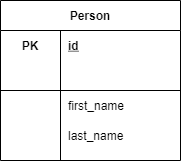

The diagram above was exported from draw.io. Its source (the exported page's mxGraphModel, read from the mxfile embedded in the PNG):
<mxGraphModel dx="1422" dy="762" grid="1" gridSize="10" guides="1" tooltips="1" connect="1" arrows="1" fold="1" page="1" pageScale="1" pageWidth="1169" pageHeight="826" background="#ffffff" math="0" shadow="0">
  <root>
    <mxCell id="0" />
    <mxCell id="1" parent="0" />
    <mxCell id="p5GQQ39Amv0A14649QNb-41" value="Person" style="shape=table;startSize=30;container=1;collapsible=1;childLayout=tableLayout;fixedRows=1;rowLines=0;fontStyle=1;align=center;resizeLast=1;" vertex="1" parent="1">
      <mxGeometry x="40" y="40" width="180" height="160" as="geometry" />
    </mxCell>
    <mxCell id="p5GQQ39Amv0A14649QNb-42" value="" style="shape=partialRectangle;collapsible=0;dropTarget=0;pointerEvents=0;fillColor=none;top=0;left=0;bottom=0;right=0;points=[[0,0.5],[1,0.5]];portConstraint=eastwest;" vertex="1" parent="p5GQQ39Amv0A14649QNb-41">
      <mxGeometry y="30" width="180" height="30" as="geometry" />
    </mxCell>
    <mxCell id="p5GQQ39Amv0A14649QNb-43" value="PK" style="shape=partialRectangle;connectable=0;fillColor=none;top=0;left=0;bottom=0;right=0;fontStyle=1;overflow=hidden;" vertex="1" parent="p5GQQ39Amv0A14649QNb-42">
      <mxGeometry width="60" height="30" as="geometry" />
    </mxCell>
    <mxCell id="p5GQQ39Amv0A14649QNb-44" value="id" style="shape=partialRectangle;connectable=0;fillColor=none;top=0;left=0;bottom=0;right=0;align=left;spacingLeft=6;fontStyle=5;overflow=hidden;" vertex="1" parent="p5GQQ39Amv0A14649QNb-42">
      <mxGeometry x="60" width="120" height="30" as="geometry" />
    </mxCell>
    <mxCell id="p5GQQ39Amv0A14649QNb-45" value="" style="shape=partialRectangle;collapsible=0;dropTarget=0;pointerEvents=0;fillColor=none;top=0;left=0;bottom=1;right=0;points=[[0,0.5],[1,0.5]];portConstraint=eastwest;" vertex="1" parent="p5GQQ39Amv0A14649QNb-41">
      <mxGeometry y="60" width="180" height="30" as="geometry" />
    </mxCell>
    <mxCell id="p5GQQ39Amv0A14649QNb-46" value="" style="shape=partialRectangle;connectable=0;fillColor=none;top=0;left=0;bottom=0;right=0;fontStyle=1;overflow=hidden;" vertex="1" parent="p5GQQ39Amv0A14649QNb-45">
      <mxGeometry width="60" height="30" as="geometry" />
    </mxCell>
    <mxCell id="p5GQQ39Amv0A14649QNb-47" value="" style="shape=partialRectangle;connectable=0;fillColor=none;top=0;left=0;bottom=0;right=0;align=left;spacingLeft=6;fontStyle=5;overflow=hidden;" vertex="1" parent="p5GQQ39Amv0A14649QNb-45">
      <mxGeometry x="60" width="120" height="30" as="geometry" />
    </mxCell>
    <mxCell id="p5GQQ39Amv0A14649QNb-48" value="" style="shape=partialRectangle;collapsible=0;dropTarget=0;pointerEvents=0;fillColor=none;top=0;left=0;bottom=0;right=0;points=[[0,0.5],[1,0.5]];portConstraint=eastwest;" vertex="1" parent="p5GQQ39Amv0A14649QNb-41">
      <mxGeometry y="90" width="180" height="30" as="geometry" />
    </mxCell>
    <mxCell id="p5GQQ39Amv0A14649QNb-49" value="" style="shape=partialRectangle;connectable=0;fillColor=none;top=0;left=0;bottom=0;right=0;editable=1;overflow=hidden;" vertex="1" parent="p5GQQ39Amv0A14649QNb-48">
      <mxGeometry width="60" height="30" as="geometry" />
    </mxCell>
    <mxCell id="p5GQQ39Amv0A14649QNb-50" value="first_name" style="shape=partialRectangle;connectable=0;fillColor=none;top=0;left=0;bottom=0;right=0;align=left;spacingLeft=6;overflow=hidden;" vertex="1" parent="p5GQQ39Amv0A14649QNb-48">
      <mxGeometry x="60" width="120" height="30" as="geometry" />
    </mxCell>
    <mxCell id="p5GQQ39Amv0A14649QNb-51" value="" style="shape=partialRectangle;collapsible=0;dropTarget=0;pointerEvents=0;fillColor=none;top=0;left=0;bottom=0;right=0;points=[[0,0.5],[1,0.5]];portConstraint=eastwest;" vertex="1" parent="p5GQQ39Amv0A14649QNb-41">
      <mxGeometry y="120" width="180" height="30" as="geometry" />
    </mxCell>
    <mxCell id="p5GQQ39Amv0A14649QNb-52" value="" style="shape=partialRectangle;connectable=0;fillColor=none;top=0;left=0;bottom=0;right=0;editable=1;overflow=hidden;" vertex="1" parent="p5GQQ39Amv0A14649QNb-51">
      <mxGeometry width="60" height="30" as="geometry" />
    </mxCell>
    <mxCell id="p5GQQ39Amv0A14649QNb-53" value="last_name" style="shape=partialRectangle;connectable=0;fillColor=none;top=0;left=0;bottom=0;right=0;align=left;spacingLeft=6;overflow=hidden;" vertex="1" parent="p5GQQ39Amv0A14649QNb-51">
      <mxGeometry x="60" width="120" height="30" as="geometry" />
    </mxCell>
  </root>
</mxGraphModel>